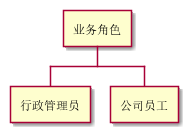

The diagram above was rendered by PlantUML. Its source (embedded in the PNG):
@startwbs
'https://plantuml.com/wbs-diagram

* 业务角色
** 行政管理员
** 公司员工

@endwbs